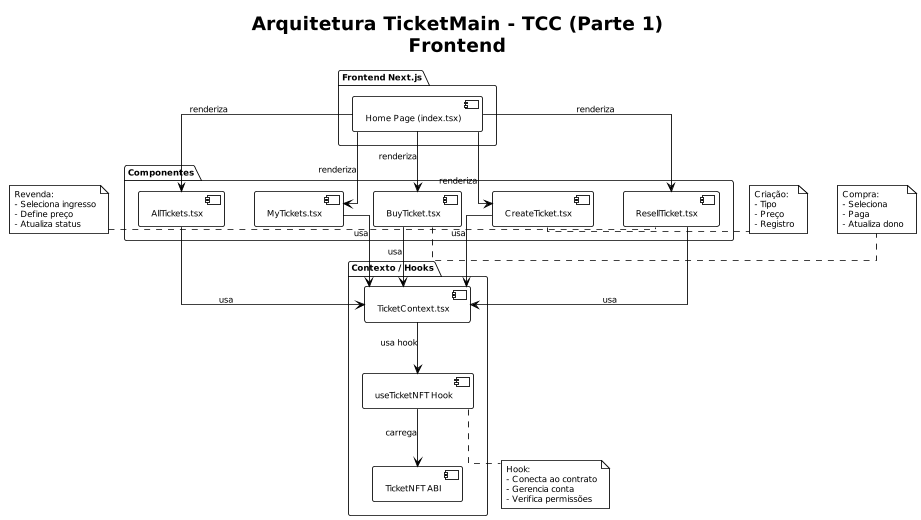

The diagram above was rendered by PlantUML. Its source (embedded in the PNG):
@startuml
scale 0.85
!theme plain
skinparam backgroundColor #FFFFFF
skinparam componentStyle uml14
skinparam defaultFontSize 10
skinparam linetype ortho

title Arquitetura TicketMain - TCC (Parte 1)\nFrontend

' ========================
'  Frontend
' ========================
package "Frontend Next.js" {
  [Home Page (index.tsx)] as Front
}

' ========================
'  Componentes
' ========================
package "Componentes" {
  [ResellTicket.tsx] as C3
  [MyTickets.tsx] as C4
  [BuyTicket.tsx] as C2
  [CreateTicket.tsx] as C1
  [AllTickets.tsx] as C5
}

' ========================
'  Contexto / Hooks
' ========================
package "Contexto / Hooks" {
  [TicketContext.tsx] as CT
  [useTicketNFT Hook] as HT
  [TicketNFT ABI] as ABI
}

' --- Fluxo de renderização ---
Front --> C4 : renderiza
Front --> C2 : renderiza
Front --> C1 : renderiza
Front --> C5 : renderiza
Front --> C3 : renderiza

' --- Fluxo de uso ---
C1 --> CT : usa
C2 --> CT : usa
C3 --> CT : usa
C4 --> CT : usa
C5 --> CT : usa

CT --> HT : usa hook
HT --> ABI : carrega

' ========================
'  Notas colocadas sem estourar largura
' ========================
note left of C3
Revenda:
- Seleciona ingresso
- Define preço
- Atualiza status
end note

note right of C1
Criação:
- Tipo
- Preço
- Registro
end note

note right of C2
Compra:
- Seleciona
- Paga
- Atualiza dono
end note

note bottom of HT
Hook:
- Conecta ao contrato
- Gerencia conta
- Verifica permissões
end note

@enduml